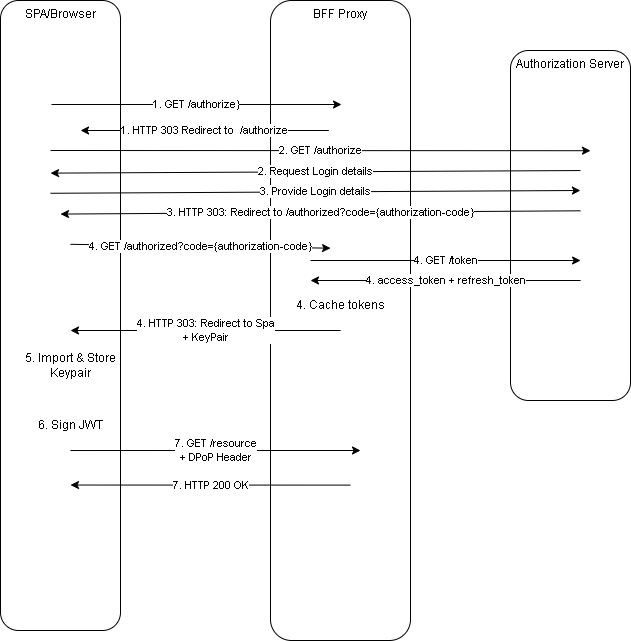

The diagram above was exported from draw.io. Its source (the exported page's mxGraphModel, read from the mxfile embedded in the PNG):
<mxGraphModel dx="2670" dy="1139" grid="1" gridSize="10" guides="1" tooltips="1" connect="1" arrows="1" fold="1" page="1" pageScale="1" pageWidth="850" pageHeight="1100" math="0" shadow="0">
  <root>
    <mxCell id="0" />
    <mxCell id="1" parent="0" />
    <mxCell id="44" value="BFF Proxy" style="rounded=1;whiteSpace=wrap;html=1;verticalAlign=top;fillColor=none;" parent="1" vertex="1">
      <mxGeometry x="-450" y="20" width="140" height="640" as="geometry" />
    </mxCell>
    <mxCell id="45" value="SPA/Browser" style="rounded=1;whiteSpace=wrap;html=1;verticalAlign=top;fillColor=none;" parent="1" vertex="1">
      <mxGeometry x="-720" y="20" width="120" height="630" as="geometry" />
    </mxCell>
    <mxCell id="67" value="1. GET /authorize}" style="endArrow=classic;html=1;" parent="1" edge="1">
      <mxGeometry width="50" height="50" relative="1" as="geometry">
        <mxPoint x="-669" y="124" as="sourcePoint" />
        <mxPoint x="-379" y="124" as="targetPoint" />
        <mxPoint as="offset" />
      </mxGeometry>
    </mxCell>
    <mxCell id="71" value="7. GET /resource&lt;br&gt;+ DPoP Header" style="endArrow=classic;html=1;entryX=0.5;entryY=0.234;entryDx=0;entryDy=0;entryPerimeter=0;" parent="1" edge="1">
      <mxGeometry width="50" height="50" relative="1" as="geometry">
        <mxPoint x="-649.9999999999998" y="470.02" as="sourcePoint" />
        <mxPoint x="-359.9999999999998" y="470" as="targetPoint" />
        <mxPoint as="offset" />
      </mxGeometry>
    </mxCell>
    <mxCell id="72" value="7. HTTP 200 OK" style="endArrow=classic;html=1;entryX=0.5;entryY=0.499;entryDx=0;entryDy=0;entryPerimeter=0;" parent="1" edge="1">
      <mxGeometry width="50" height="50" relative="1" as="geometry">
        <mxPoint x="-369.9999999999998" y="504.5999999999999" as="sourcePoint" />
        <mxPoint x="-650.0000000000002" y="504.53" as="targetPoint" />
        <mxPoint as="offset" />
      </mxGeometry>
    </mxCell>
    <mxCell id="74" value="6. Sign JWT" style="text;html=1;strokeColor=none;fillColor=none;align=center;verticalAlign=middle;whiteSpace=wrap;rounded=0;dashed=1;" parent="1" vertex="1">
      <mxGeometry x="-700" y="430" width="100" height="30" as="geometry" />
    </mxCell>
    <mxCell id="77" value="2. Request Login details" style="endArrow=classic;html=1;entryX=0.417;entryY=0.274;entryDx=0;entryDy=0;entryPerimeter=0;exitX=0.583;exitY=0.343;exitDx=0;exitDy=0;exitPerimeter=0;" edge="1" parent="1" source="81" target="45">
      <mxGeometry width="50" height="50" relative="1" as="geometry">
        <mxPoint x="-390" y="240" as="sourcePoint" />
        <mxPoint x="-670" y="240.00000000000003" as="targetPoint" />
      </mxGeometry>
    </mxCell>
    <mxCell id="78" value="3. Provide Login details" style="endArrow=none;html=1;entryX=0.417;entryY=0.306;entryDx=0;entryDy=0;entryPerimeter=0;endFill=0;startArrow=classic;startFill=1;exitX=0.583;exitY=0.4;exitDx=0;exitDy=0;exitPerimeter=0;" edge="1" parent="1" source="81" target="45">
      <mxGeometry x="0.0001" width="50" height="50" relative="1" as="geometry">
        <mxPoint x="-390" y="270" as="sourcePoint" />
        <mxPoint x="-670" y="270.0799999999999" as="targetPoint" />
        <mxPoint as="offset" />
      </mxGeometry>
    </mxCell>
    <mxCell id="79" value="1. HTTP 303 Redirect to&amp;nbsp; /authorize" style="endArrow=classic;html=1;exitX=0.417;exitY=0.149;exitDx=0;exitDy=0;exitPerimeter=0;entryX=0.667;entryY=0.149;entryDx=0;entryDy=0;entryPerimeter=0;" edge="1" parent="1">
      <mxGeometry width="50" height="50" relative="1" as="geometry">
        <mxPoint x="-391.6199999999999" y="149.99999999999997" as="sourcePoint" />
        <mxPoint x="-639.96" y="149.99999999999997" as="targetPoint" />
      </mxGeometry>
    </mxCell>
    <mxCell id="81" value="Authorization Server" style="rounded=1;whiteSpace=wrap;html=1;verticalAlign=top;fillColor=none;" vertex="1" parent="1">
      <mxGeometry x="-210" y="70" width="120" height="350" as="geometry" />
    </mxCell>
    <mxCell id="82" value="2. GET /authorize" style="endArrow=classic;html=1;exitX=0.667;exitY=0.191;exitDx=0;exitDy=0;exitPerimeter=0;entryX=0.5;entryY=0.186;entryDx=0;entryDy=0;entryPerimeter=0;" edge="1" parent="1">
      <mxGeometry width="50" height="50" relative="1" as="geometry">
        <mxPoint x="-670" y="169.99999999999997" as="sourcePoint" />
        <mxPoint x="-130.00000000000003" y="170.21" as="targetPoint" />
      </mxGeometry>
    </mxCell>
    <mxCell id="83" value="3. HTTP 303: Redirect to /authorized?code={authorization-code}" style="endArrow=classic;html=1;exitX=0.583;exitY=0.458;exitDx=0;exitDy=0;exitPerimeter=0;entryX=0.5;entryY=0.339;entryDx=0;entryDy=0;entryPerimeter=0;" edge="1" parent="1" source="81" target="45">
      <mxGeometry width="50" height="50" relative="1" as="geometry">
        <mxPoint x="-110" y="170" as="sourcePoint" />
        <mxPoint x="-650.04" y="169.93000000000006" as="targetPoint" />
      </mxGeometry>
    </mxCell>
    <mxCell id="84" value="4. GET /authorized?code={authorization-code}" style="endArrow=classic;html=1;exitX=0.583;exitY=0.387;exitDx=0;exitDy=0;exitPerimeter=0;entryX=0.429;entryY=0.387;entryDx=0;entryDy=0;entryPerimeter=0;" edge="1" parent="1" source="45" target="44">
      <mxGeometry width="50" height="50" relative="1" as="geometry">
        <mxPoint x="-650.04" y="200.01" as="sourcePoint" />
        <mxPoint x="-380" y="200.01" as="targetPoint" />
      </mxGeometry>
    </mxCell>
    <mxCell id="85" value="4. GET /token" style="endArrow=classic;html=1;exitX=0.583;exitY=0.419;exitDx=0;exitDy=0;exitPerimeter=0;entryX=0.417;entryY=0.419;entryDx=0;entryDy=0;entryPerimeter=0;" edge="1" parent="1">
      <mxGeometry width="50" height="50" relative="1" as="geometry">
        <mxPoint x="-410" y="280" as="sourcePoint" />
        <mxPoint x="-139.92000000000007" y="280" as="targetPoint" />
      </mxGeometry>
    </mxCell>
    <mxCell id="86" value="4. access_token + refresh_token" style="endArrow=none;html=1;exitX=0.583;exitY=0.419;exitDx=0;exitDy=0;exitPerimeter=0;entryX=0.417;entryY=0.419;entryDx=0;entryDy=0;entryPerimeter=0;startArrow=classic;startFill=1;endFill=0;" edge="1" parent="1">
      <mxGeometry width="50" height="50" relative="1" as="geometry">
        <mxPoint x="-410" y="300" as="sourcePoint" />
        <mxPoint x="-139.92000000000007" y="300" as="targetPoint" />
      </mxGeometry>
    </mxCell>
    <mxCell id="87" value="4. Cache tokens" style="text;html=1;strokeColor=none;fillColor=none;align=center;verticalAlign=middle;whiteSpace=wrap;rounded=0;" vertex="1" parent="1">
      <mxGeometry x="-455" y="310" width="150" height="30" as="geometry" />
    </mxCell>
    <mxCell id="88" value="4. HTTP 303: Redirect to Spa&lt;br&gt;+ KeyPair" style="endArrow=none;html=1;exitX=0.583;exitY=0.419;exitDx=0;exitDy=0;exitPerimeter=0;entryX=0.417;entryY=0.419;entryDx=0;entryDy=0;entryPerimeter=0;startArrow=classic;startFill=1;endFill=0;" edge="1" parent="1">
      <mxGeometry x="-0.0003" width="50" height="50" relative="1" as="geometry">
        <mxPoint x="-650" y="350" as="sourcePoint" />
        <mxPoint x="-379.9200000000001" y="350" as="targetPoint" />
        <mxPoint as="offset" />
      </mxGeometry>
    </mxCell>
    <mxCell id="90" value="5. Import &amp;amp; Store&lt;br&gt;Keypair" style="text;html=1;strokeColor=none;fillColor=none;align=center;verticalAlign=middle;whiteSpace=wrap;rounded=0;dashed=1;" vertex="1" parent="1">
      <mxGeometry x="-700" y="370" width="100" height="30" as="geometry" />
    </mxCell>
  </root>
</mxGraphModel>